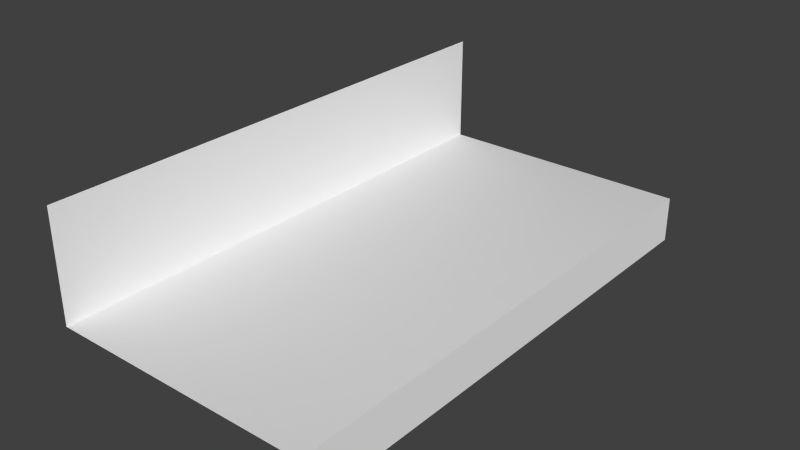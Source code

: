 # Source: AB-Hintergrund.blend  (saved by Blender 2.75.0; exported with 4.5.12 LTS)
import bpy
from mathutils import Matrix  # noqa: F401  (used for matrix-valued properties, if any)

bpy.ops.wm.read_factory_settings(use_empty=True)
scene = bpy.context.scene
scene.name = 'Scene'

# ---- collections
col_collection_1 = bpy.data.collections.new('Collection 1'); scene.collection.children.link(col_collection_1)

# ---- materials (node trees are filled in below, after node groups)
mat_material_001 = bpy.data.materials.new('Material.001')
mat_material_001.alpha_threshold = 0.0
mat_material_001.roughness = 0.5
mat_material = bpy.data.materials.new('Material')
mat_material.alpha_threshold = 0.0
mat_material.roughness = 0.5

# ---- material node trees
mat_material_001.use_nodes = True; mat_material_001.node_tree.nodes.clear()
_N = mat_material_001.node_tree.nodes; _L = mat_material_001.node_tree.links
n0 = _N.new('ShaderNodeOutputMaterial'); n0.name = 'Material Output'; n0.location = (300, 300)
n1 = _N.new('ShaderNodeBsdfAnisotropic'); n1.name = 'Glossy BSDF'; n1.location = (10, 300)
n1.distribution = 'BECKMANN'
n1.inputs[0].default_value = (1.0, 1.0, 1.0, 1.0)
n1.inputs[1].default_value = 1.0
_L.new(n1.outputs[0], n0.inputs[0])
n0.is_active_output = True
mat_material.use_nodes = True; mat_material.node_tree.nodes.clear()
_N = mat_material.node_tree.nodes; _L = mat_material.node_tree.links
n0 = _N.new('ShaderNodeOutputMaterial'); n0.name = 'Material Output'; n0.location = (300, 300)
n1 = _N.new('ShaderNodeBsdfDiffuse'); n1.name = 'Diffuse BSDF'; n1.location = (10, 300)
n1.inputs[0].default_value = (1.0, 1.0, 1.0, 1.0)
_L.new(n1.outputs[0], n0.inputs[0])
n0.is_active_output = True

# ---- world
world_world = bpy.data.worlds.new('World'); scene.world = world_world
world_world.color = (0.05088, 0.05088, 0.05088)
world_world.use_sun_shadow = False
world_world.sun_shadow_jitter_overblur = 0.0
world_world.cycles.sampling_method = 'MANUAL'
world_world.cycles.sample_map_resolution = 256

# ---- meshes
me_plane = bpy.data.meshes.new('Plane')
me_plane.from_pydata([(-1.0, -2.057, 0.0), (1.988, -2.057, 0.0), (-1.0, 2.057, 0.0), (1.988, 2.057, 0.0), (-1.0, -2.057, 6.81), (-1.0, 2.057, 6.81), (1.988, -2.057, -2.884), (1.988, 2.057, -2.884)], [], [(0, 1, 3, 2), (0, 2, 5, 4), (3, 1, 6, 7)])
me_plane.polygons.foreach_set('material_index', [0, 1, 1])
me_plane.materials.append(mat_material_001)
me_plane.materials.append(mat_material)
me_plane.use_remesh_preserve_volume = False
me_plane.use_remesh_preserve_attributes = False
me_plane.use_mirror_vertex_groups = False
me_plane.update()

# ---- objects
ob_plane = bpy.data.objects.new('Plane', me_plane)

# ---- transforms, parenting, visibility, modifiers, constraints
ob_plane.location = (0.0, 0.0, 0.0)
ob_plane.scale = (5.461, 7.998, 1.0)
ob_plane.lineart.crease_threshold = 0.0

# ---- collection membership
col_collection_1.objects.link(ob_plane)

# ---- scene / render settings (as saved in the file)
scene.frame_start = 1; scene.frame_end = 250; scene.frame_set(1)
scene.render.engine = 'CYCLES'
scene.render.resolution_percentage = 50
scene.render.dither_intensity = 0.0
scene.cycles.use_denoising = False
scene.cycles.samples = 10
scene.cycles.sampling_pattern = 'TABULATED_SOBOL'
scene.cycles.light_sampling_threshold = 0.0
scene.cycles.use_adaptive_sampling = False
scene.cycles.use_light_tree = False
scene.cycles.blur_glossy = 0.0
scene.cycles.pixel_filter_type = 'GAUSSIAN'
scene.cycles.sample_clamp_indirect = 0.0
scene.view_settings.view_transform = 'Standard'
bpy.context.view_layer.update()

# ---- added for rendering (the .blend has no active camera and no usable light): camera, sun
cam_auto = bpy.data.cameras.new('AutoCamera')
cam_auto.lens = 50.0
cam_auto.sensor_width = 36.0
cam_auto.clip_end = 1000.0
ob_auto_camera = bpy.data.objects.new('AutoCamera', cam_auto)
scene.collection.objects.link(ob_auto_camera)
ob_auto_camera.location = (37.8429, -42.1743, 30.0792)
ob_auto_camera.rotation_euler = (1.09748, -7.21219e-08, 0.694738)
scene.camera = ob_auto_camera
light_auto_sun = bpy.data.lights.new('AutoSun', 'SUN')
light_auto_sun.energy = 3.0
light_auto_sun.angle = 0.0523599
ob_auto_sun = bpy.data.objects.new('AutoSun', light_auto_sun)
scene.collection.objects.link(ob_auto_sun)
ob_auto_sun.rotation_euler = (0.872665, 0.174533, 0.523599)
bpy.context.view_layer.update()
